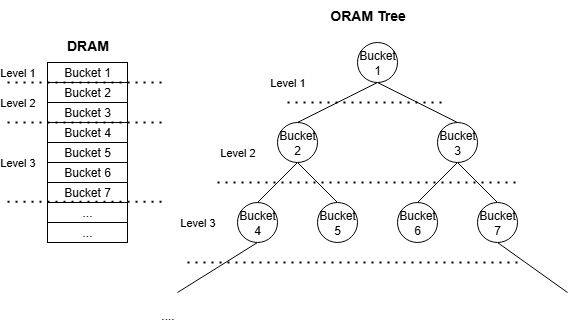

The diagram above was exported from draw.io. Its source (the exported page's mxGraphModel, read from the mxfile embedded in the PNG):
<mxGraphModel dx="951" dy="501" grid="1" gridSize="10" guides="1" tooltips="1" connect="1" arrows="1" fold="1" page="1" pageScale="1" pageWidth="827" pageHeight="1169" math="0" shadow="0">
  <root>
    <mxCell id="0" />
    <mxCell id="1" parent="0" />
    <mxCell id="OsL7uSxsbhfNwcIKJqxx-1" value="Bucket 1" style="rounded=0;whiteSpace=wrap;html=1;strokeWidth=1;" vertex="1" parent="1">
      <mxGeometry x="80" y="140" width="80" height="20" as="geometry" />
    </mxCell>
    <mxCell id="OsL7uSxsbhfNwcIKJqxx-13" value="Bucket 2" style="rounded=0;whiteSpace=wrap;html=1;strokeWidth=1;" vertex="1" parent="1">
      <mxGeometry x="80" y="160" width="80" height="20" as="geometry" />
    </mxCell>
    <mxCell id="OsL7uSxsbhfNwcIKJqxx-14" value="Bucket 3" style="rounded=0;whiteSpace=wrap;html=1;strokeWidth=1;" vertex="1" parent="1">
      <mxGeometry x="80" y="180" width="80" height="20" as="geometry" />
    </mxCell>
    <mxCell id="OsL7uSxsbhfNwcIKJqxx-15" value="Bucket 4" style="rounded=0;whiteSpace=wrap;html=1;strokeWidth=1;" vertex="1" parent="1">
      <mxGeometry x="80" y="200" width="80" height="20" as="geometry" />
    </mxCell>
    <mxCell id="OsL7uSxsbhfNwcIKJqxx-16" value="Bucket 5" style="rounded=0;whiteSpace=wrap;html=1;strokeWidth=1;" vertex="1" parent="1">
      <mxGeometry x="80" y="220" width="80" height="20" as="geometry" />
    </mxCell>
    <mxCell id="OsL7uSxsbhfNwcIKJqxx-17" value="Bucket 6" style="rounded=0;whiteSpace=wrap;html=1;strokeWidth=1;" vertex="1" parent="1">
      <mxGeometry x="80" y="240" width="80" height="20" as="geometry" />
    </mxCell>
    <mxCell id="OsL7uSxsbhfNwcIKJqxx-18" value="Bucket 7" style="rounded=0;whiteSpace=wrap;html=1;strokeWidth=1;" vertex="1" parent="1">
      <mxGeometry x="80" y="260" width="80" height="20" as="geometry" />
    </mxCell>
    <mxCell id="OsL7uSxsbhfNwcIKJqxx-38" style="rounded=0;orthogonalLoop=1;jettySize=auto;html=1;exitX=0.5;exitY=1;exitDx=0;exitDy=0;entryX=0.5;entryY=0;entryDx=0;entryDy=0;endArrow=none;endFill=0;" edge="1" parent="1" source="OsL7uSxsbhfNwcIKJqxx-24" target="OsL7uSxsbhfNwcIKJqxx-26">
      <mxGeometry relative="1" as="geometry" />
    </mxCell>
    <mxCell id="OsL7uSxsbhfNwcIKJqxx-40" style="rounded=0;orthogonalLoop=1;jettySize=auto;html=1;exitX=0.5;exitY=1;exitDx=0;exitDy=0;entryX=0.5;entryY=0;entryDx=0;entryDy=0;endArrow=none;endFill=0;" edge="1" parent="1" source="OsL7uSxsbhfNwcIKJqxx-24" target="OsL7uSxsbhfNwcIKJqxx-25">
      <mxGeometry relative="1" as="geometry" />
    </mxCell>
    <mxCell id="OsL7uSxsbhfNwcIKJqxx-24" value="Bucket 1" style="ellipse;whiteSpace=wrap;html=1;aspect=fixed;" vertex="1" parent="1">
      <mxGeometry x="390" y="120" width="40" height="40" as="geometry" />
    </mxCell>
    <mxCell id="OsL7uSxsbhfNwcIKJqxx-41" style="rounded=0;orthogonalLoop=1;jettySize=auto;html=1;exitX=0.5;exitY=1;exitDx=0;exitDy=0;entryX=0.5;entryY=0;entryDx=0;entryDy=0;endArrow=none;endFill=0;" edge="1" parent="1" source="OsL7uSxsbhfNwcIKJqxx-25" target="OsL7uSxsbhfNwcIKJqxx-27">
      <mxGeometry relative="1" as="geometry" />
    </mxCell>
    <mxCell id="OsL7uSxsbhfNwcIKJqxx-42" style="rounded=0;orthogonalLoop=1;jettySize=auto;html=1;exitX=0.5;exitY=1;exitDx=0;exitDy=0;entryX=0.5;entryY=0;entryDx=0;entryDy=0;endArrow=none;endFill=0;" edge="1" parent="1" source="OsL7uSxsbhfNwcIKJqxx-25" target="OsL7uSxsbhfNwcIKJqxx-28">
      <mxGeometry relative="1" as="geometry" />
    </mxCell>
    <mxCell id="OsL7uSxsbhfNwcIKJqxx-25" value="Bucket 2" style="ellipse;whiteSpace=wrap;html=1;aspect=fixed;" vertex="1" parent="1">
      <mxGeometry x="310" y="200" width="40" height="40" as="geometry" />
    </mxCell>
    <mxCell id="OsL7uSxsbhfNwcIKJqxx-43" style="rounded=0;orthogonalLoop=1;jettySize=auto;html=1;exitX=0.5;exitY=1;exitDx=0;exitDy=0;entryX=0.5;entryY=0;entryDx=0;entryDy=0;endArrow=none;endFill=0;" edge="1" parent="1" source="OsL7uSxsbhfNwcIKJqxx-26" target="OsL7uSxsbhfNwcIKJqxx-30">
      <mxGeometry relative="1" as="geometry" />
    </mxCell>
    <mxCell id="OsL7uSxsbhfNwcIKJqxx-44" style="rounded=0;orthogonalLoop=1;jettySize=auto;html=1;exitX=0.5;exitY=1;exitDx=0;exitDy=0;entryX=0.5;entryY=0;entryDx=0;entryDy=0;endArrow=none;endFill=0;" edge="1" parent="1" source="OsL7uSxsbhfNwcIKJqxx-26" target="OsL7uSxsbhfNwcIKJqxx-29">
      <mxGeometry relative="1" as="geometry" />
    </mxCell>
    <mxCell id="OsL7uSxsbhfNwcIKJqxx-26" value="Bucket 3" style="ellipse;whiteSpace=wrap;html=1;aspect=fixed;" vertex="1" parent="1">
      <mxGeometry x="470" y="200" width="40" height="40" as="geometry" />
    </mxCell>
    <mxCell id="OsL7uSxsbhfNwcIKJqxx-45" style="rounded=0;orthogonalLoop=1;jettySize=auto;html=1;exitX=0.5;exitY=1;exitDx=0;exitDy=0;endArrow=none;endFill=0;" edge="1" parent="1" source="OsL7uSxsbhfNwcIKJqxx-27">
      <mxGeometry relative="1" as="geometry">
        <mxPoint x="210" y="370" as="targetPoint" />
      </mxGeometry>
    </mxCell>
    <mxCell id="OsL7uSxsbhfNwcIKJqxx-27" value="Bucket 4" style="ellipse;whiteSpace=wrap;html=1;aspect=fixed;" vertex="1" parent="1">
      <mxGeometry x="270" y="280" width="40" height="40" as="geometry" />
    </mxCell>
    <mxCell id="OsL7uSxsbhfNwcIKJqxx-28" value="Bucket 5" style="ellipse;whiteSpace=wrap;html=1;aspect=fixed;" vertex="1" parent="1">
      <mxGeometry x="350" y="280" width="40" height="40" as="geometry" />
    </mxCell>
    <mxCell id="OsL7uSxsbhfNwcIKJqxx-47" style="rounded=0;orthogonalLoop=1;jettySize=auto;html=1;exitX=0.5;exitY=1;exitDx=0;exitDy=0;endArrow=none;endFill=0;" edge="1" parent="1" source="OsL7uSxsbhfNwcIKJqxx-29">
      <mxGeometry relative="1" as="geometry">
        <mxPoint x="600" y="370" as="targetPoint" />
      </mxGeometry>
    </mxCell>
    <mxCell id="OsL7uSxsbhfNwcIKJqxx-29" value="Bucket 7" style="ellipse;whiteSpace=wrap;html=1;aspect=fixed;" vertex="1" parent="1">
      <mxGeometry x="510" y="280" width="40" height="40" as="geometry" />
    </mxCell>
    <mxCell id="OsL7uSxsbhfNwcIKJqxx-30" value="Bucket 6" style="ellipse;whiteSpace=wrap;html=1;aspect=fixed;" vertex="1" parent="1">
      <mxGeometry x="430" y="280" width="40" height="40" as="geometry" />
    </mxCell>
    <mxCell id="OsL7uSxsbhfNwcIKJqxx-31" value="Level 1" style="endArrow=none;dashed=1;html=1;dashPattern=1 3;strokeWidth=2;rounded=0;" edge="1" parent="1">
      <mxGeometry x="-0.875" y="10" width="50" height="50" relative="1" as="geometry">
        <mxPoint x="40" y="160" as="sourcePoint" />
        <mxPoint x="200" y="160" as="targetPoint" />
        <mxPoint as="offset" />
      </mxGeometry>
    </mxCell>
    <mxCell id="OsL7uSxsbhfNwcIKJqxx-32" value="Level 2" style="endArrow=none;dashed=1;html=1;dashPattern=1 3;strokeWidth=2;rounded=0;" edge="1" parent="1">
      <mxGeometry x="-0.875" y="20" width="50" height="50" relative="1" as="geometry">
        <mxPoint x="40" y="200" as="sourcePoint" />
        <mxPoint x="200" y="200" as="targetPoint" />
        <mxPoint as="offset" />
      </mxGeometry>
    </mxCell>
    <mxCell id="OsL7uSxsbhfNwcIKJqxx-33" value="Level 3" style="endArrow=none;dashed=1;html=1;dashPattern=1 3;strokeWidth=2;rounded=0;" edge="1" parent="1">
      <mxGeometry x="-0.875" y="39" width="50" height="50" relative="1" as="geometry">
        <mxPoint x="40" y="279.33" as="sourcePoint" />
        <mxPoint x="200" y="279.33" as="targetPoint" />
        <mxPoint as="offset" />
      </mxGeometry>
    </mxCell>
    <mxCell id="OsL7uSxsbhfNwcIKJqxx-34" value="Level 1" style="endArrow=none;dashed=1;html=1;dashPattern=1 3;strokeWidth=2;rounded=0;" edge="1" parent="1">
      <mxGeometry x="-1" y="20" width="50" height="50" relative="1" as="geometry">
        <mxPoint x="320" y="180" as="sourcePoint" />
        <mxPoint x="480" y="180" as="targetPoint" />
        <mxPoint as="offset" />
      </mxGeometry>
    </mxCell>
    <mxCell id="OsL7uSxsbhfNwcIKJqxx-35" value="Level 2" style="endArrow=none;dashed=1;html=1;dashPattern=1 3;strokeWidth=2;rounded=0;" edge="1" parent="1">
      <mxGeometry x="-0.8667" y="30" width="50" height="50" relative="1" as="geometry">
        <mxPoint x="250" y="260" as="sourcePoint" />
        <mxPoint x="550" y="260" as="targetPoint" />
        <mxPoint as="offset" />
      </mxGeometry>
    </mxCell>
    <mxCell id="OsL7uSxsbhfNwcIKJqxx-36" value="Level 3" style="endArrow=none;dashed=1;html=1;dashPattern=1 3;strokeWidth=2;rounded=0;" edge="1" parent="1">
      <mxGeometry x="-0.9394" y="40" width="50" height="50" relative="1" as="geometry">
        <mxPoint x="220" y="340" as="sourcePoint" />
        <mxPoint x="550" y="340" as="targetPoint" />
        <mxPoint as="offset" />
      </mxGeometry>
    </mxCell>
    <mxCell id="OsL7uSxsbhfNwcIKJqxx-46" value="...." style="text;html=1;align=center;verticalAlign=middle;resizable=0;points=[];autosize=1;strokeColor=none;fillColor=none;" vertex="1" parent="1">
      <mxGeometry x="180" y="378" width="40" height="30" as="geometry" />
    </mxCell>
    <mxCell id="OsL7uSxsbhfNwcIKJqxx-48" value="..." style="rounded=0;whiteSpace=wrap;html=1;strokeWidth=1;" vertex="1" parent="1">
      <mxGeometry x="80" y="280" width="80" height="20" as="geometry" />
    </mxCell>
    <mxCell id="OsL7uSxsbhfNwcIKJqxx-49" value="..." style="rounded=0;whiteSpace=wrap;html=1;strokeWidth=1;" vertex="1" parent="1">
      <mxGeometry x="80" y="300" width="80" height="20" as="geometry" />
    </mxCell>
    <mxCell id="OsL7uSxsbhfNwcIKJqxx-54" value="DRAM" style="text;html=1;align=center;verticalAlign=middle;resizable=0;points=[];autosize=1;strokeColor=none;fillColor=none;fontSize=14;fontStyle=1" vertex="1" parent="1">
      <mxGeometry x="90" y="108" width="60" height="30" as="geometry" />
    </mxCell>
    <mxCell id="OsL7uSxsbhfNwcIKJqxx-55" value="ORAM Tree" style="text;html=1;align=center;verticalAlign=middle;resizable=0;points=[];autosize=1;strokeColor=none;fillColor=none;fontSize=14;fontStyle=1" vertex="1" parent="1">
      <mxGeometry x="350" y="78" width="100" height="30" as="geometry" />
    </mxCell>
  </root>
</mxGraphModel>